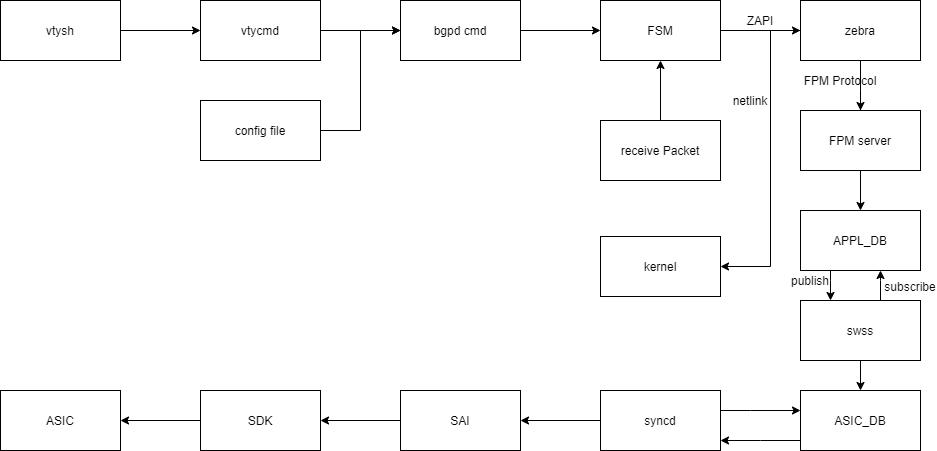

The diagram above was exported from draw.io. Its source (the exported page's mxGraphModel, read from the mxfile embedded in the PNG):
<mxGraphModel dx="1108" dy="482" grid="1" gridSize="10" guides="1" tooltips="1" connect="1" arrows="1" fold="1" page="1" pageScale="1" pageWidth="1169" pageHeight="1654" math="0" shadow="0">
  <root>
    <mxCell id="0" />
    <mxCell id="1" parent="0" />
    <mxCell id="5LKKplhyxsqnT6Bd1F1R-3" value="" style="edgeStyle=orthogonalEdgeStyle;rounded=0;orthogonalLoop=1;jettySize=auto;html=1;" parent="1" source="5LKKplhyxsqnT6Bd1F1R-1" target="5LKKplhyxsqnT6Bd1F1R-2" edge="1">
      <mxGeometry relative="1" as="geometry" />
    </mxCell>
    <mxCell id="5LKKplhyxsqnT6Bd1F1R-1" value="vtysh" style="rounded=0;whiteSpace=wrap;html=1;" parent="1" vertex="1">
      <mxGeometry x="10" y="10" width="120" height="60" as="geometry" />
    </mxCell>
    <mxCell id="5LKKplhyxsqnT6Bd1F1R-5" value="" style="edgeStyle=orthogonalEdgeStyle;rounded=0;orthogonalLoop=1;jettySize=auto;html=1;" parent="1" source="5LKKplhyxsqnT6Bd1F1R-2" target="5LKKplhyxsqnT6Bd1F1R-4" edge="1">
      <mxGeometry relative="1" as="geometry" />
    </mxCell>
    <mxCell id="5LKKplhyxsqnT6Bd1F1R-2" value="vtycmd" style="whiteSpace=wrap;html=1;rounded=0;" parent="1" vertex="1">
      <mxGeometry x="210" y="10" width="120" height="60" as="geometry" />
    </mxCell>
    <mxCell id="5LKKplhyxsqnT6Bd1F1R-7" value="" style="edgeStyle=orthogonalEdgeStyle;rounded=0;orthogonalLoop=1;jettySize=auto;html=1;" parent="1" source="5LKKplhyxsqnT6Bd1F1R-4" target="5LKKplhyxsqnT6Bd1F1R-6" edge="1">
      <mxGeometry relative="1" as="geometry" />
    </mxCell>
    <mxCell id="5LKKplhyxsqnT6Bd1F1R-4" value="bgpd cmd" style="whiteSpace=wrap;html=1;rounded=0;" parent="1" vertex="1">
      <mxGeometry x="410" y="10" width="120" height="60" as="geometry" />
    </mxCell>
    <mxCell id="5LKKplhyxsqnT6Bd1F1R-11" value="" style="edgeStyle=orthogonalEdgeStyle;rounded=0;orthogonalLoop=1;jettySize=auto;html=1;" parent="1" source="5LKKplhyxsqnT6Bd1F1R-6" target="5LKKplhyxsqnT6Bd1F1R-10" edge="1">
      <mxGeometry relative="1" as="geometry" />
    </mxCell>
    <mxCell id="5LKKplhyxsqnT6Bd1F1R-6" value="FSM" style="whiteSpace=wrap;html=1;rounded=0;" parent="1" vertex="1">
      <mxGeometry x="610" y="10" width="120" height="60" as="geometry" />
    </mxCell>
    <mxCell id="5LKKplhyxsqnT6Bd1F1R-9" value="" style="edgeStyle=orthogonalEdgeStyle;rounded=0;orthogonalLoop=1;jettySize=auto;html=1;" parent="1" source="5LKKplhyxsqnT6Bd1F1R-8" target="5LKKplhyxsqnT6Bd1F1R-6" edge="1">
      <mxGeometry relative="1" as="geometry" />
    </mxCell>
    <mxCell id="5LKKplhyxsqnT6Bd1F1R-8" value="receive&amp;nbsp;Packet" style="rounded=0;whiteSpace=wrap;html=1;" parent="1" vertex="1">
      <mxGeometry x="610" y="130" width="120" height="60" as="geometry" />
    </mxCell>
    <mxCell id="5LKKplhyxsqnT6Bd1F1R-13" value="" style="edgeStyle=orthogonalEdgeStyle;rounded=0;orthogonalLoop=1;jettySize=auto;html=1;" parent="1" source="5LKKplhyxsqnT6Bd1F1R-10" target="5LKKplhyxsqnT6Bd1F1R-12" edge="1">
      <mxGeometry relative="1" as="geometry">
        <Array as="points">
          <mxPoint x="780" y="40" />
          <mxPoint x="780" y="276" />
        </Array>
      </mxGeometry>
    </mxCell>
    <mxCell id="5LKKplhyxsqnT6Bd1F1R-19" value="" style="edgeStyle=orthogonalEdgeStyle;rounded=0;orthogonalLoop=1;jettySize=auto;html=1;startArrow=none;" parent="1" target="5LKKplhyxsqnT6Bd1F1R-18" edge="1">
      <mxGeometry relative="1" as="geometry">
        <mxPoint x="870" y="120" as="sourcePoint" />
      </mxGeometry>
    </mxCell>
    <mxCell id="5LKKplhyxsqnT6Bd1F1R-10" value="zebra" style="whiteSpace=wrap;html=1;rounded=0;" parent="1" vertex="1">
      <mxGeometry x="810" y="10" width="120" height="60" as="geometry" />
    </mxCell>
    <mxCell id="5LKKplhyxsqnT6Bd1F1R-12" value="kernel" style="whiteSpace=wrap;html=1;rounded=0;" parent="1" vertex="1">
      <mxGeometry x="610" y="246" width="120" height="60" as="geometry" />
    </mxCell>
    <mxCell id="5LKKplhyxsqnT6Bd1F1R-14" value="netlink" style="text;html=1;strokeColor=none;fillColor=none;align=center;verticalAlign=middle;whiteSpace=wrap;rounded=0;" parent="1" vertex="1">
      <mxGeometry x="740" y="100" width="40" height="20" as="geometry" />
    </mxCell>
    <mxCell id="5LKKplhyxsqnT6Bd1F1R-15" value="ZAPI" style="text;html=1;strokeColor=none;fillColor=none;align=center;verticalAlign=middle;whiteSpace=wrap;rounded=0;" parent="1" vertex="1">
      <mxGeometry x="750" y="20" width="40" height="20" as="geometry" />
    </mxCell>
    <mxCell id="5LKKplhyxsqnT6Bd1F1R-17" style="edgeStyle=orthogonalEdgeStyle;rounded=0;orthogonalLoop=1;jettySize=auto;html=1;entryX=0;entryY=0.5;entryDx=0;entryDy=0;" parent="1" source="5LKKplhyxsqnT6Bd1F1R-16" target="5LKKplhyxsqnT6Bd1F1R-4" edge="1">
      <mxGeometry relative="1" as="geometry" />
    </mxCell>
    <mxCell id="5LKKplhyxsqnT6Bd1F1R-16" value="config file" style="rounded=0;whiteSpace=wrap;html=1;" parent="1" vertex="1">
      <mxGeometry x="210" y="110" width="120" height="60" as="geometry" />
    </mxCell>
    <mxCell id="5LKKplhyxsqnT6Bd1F1R-24" value="" style="edgeStyle=orthogonalEdgeStyle;rounded=0;orthogonalLoop=1;jettySize=auto;html=1;" parent="1" source="5LKKplhyxsqnT6Bd1F1R-18" target="5LKKplhyxsqnT6Bd1F1R-23" edge="1">
      <mxGeometry relative="1" as="geometry" />
    </mxCell>
    <mxCell id="5LKKplhyxsqnT6Bd1F1R-18" value="FPM&amp;nbsp;server" style="whiteSpace=wrap;html=1;rounded=0;" parent="1" vertex="1">
      <mxGeometry x="810" y="120" width="120" height="60" as="geometry" />
    </mxCell>
    <mxCell id="5LKKplhyxsqnT6Bd1F1R-22" value="" style="edgeStyle=orthogonalEdgeStyle;rounded=0;orthogonalLoop=1;jettySize=auto;html=1;endArrow=none;" parent="1" source="5LKKplhyxsqnT6Bd1F1R-10" edge="1">
      <mxGeometry relative="1" as="geometry">
        <mxPoint x="870" y="70" as="sourcePoint" />
        <mxPoint x="870" y="100" as="targetPoint" />
      </mxGeometry>
    </mxCell>
    <mxCell id="5LKKplhyxsqnT6Bd1F1R-26" value="" style="edgeStyle=orthogonalEdgeStyle;rounded=0;orthogonalLoop=1;jettySize=auto;html=1;" parent="1" source="5LKKplhyxsqnT6Bd1F1R-23" target="5LKKplhyxsqnT6Bd1F1R-25" edge="1">
      <mxGeometry relative="1" as="geometry">
        <Array as="points">
          <mxPoint x="840" y="290" />
          <mxPoint x="840" y="290" />
        </Array>
      </mxGeometry>
    </mxCell>
    <mxCell id="5LKKplhyxsqnT6Bd1F1R-23" value="APPL_DB" style="whiteSpace=wrap;html=1;rounded=0;" parent="1" vertex="1">
      <mxGeometry x="810" y="220" width="120" height="60" as="geometry" />
    </mxCell>
    <mxCell id="5LKKplhyxsqnT6Bd1F1R-28" value="" style="edgeStyle=orthogonalEdgeStyle;rounded=0;orthogonalLoop=1;jettySize=auto;html=1;" parent="1" source="5LKKplhyxsqnT6Bd1F1R-25" target="5LKKplhyxsqnT6Bd1F1R-27" edge="1">
      <mxGeometry relative="1" as="geometry" />
    </mxCell>
    <mxCell id="5LKKplhyxsqnT6Bd1F1R-29" value="" style="edgeStyle=orthogonalEdgeStyle;rounded=0;orthogonalLoop=1;jettySize=auto;html=1;" parent="1" source="5LKKplhyxsqnT6Bd1F1R-25" target="5LKKplhyxsqnT6Bd1F1R-23" edge="1">
      <mxGeometry relative="1" as="geometry">
        <Array as="points">
          <mxPoint x="890" y="290" />
          <mxPoint x="890" y="290" />
        </Array>
      </mxGeometry>
    </mxCell>
    <mxCell id="5LKKplhyxsqnT6Bd1F1R-25" value="swss" style="whiteSpace=wrap;html=1;rounded=0;" parent="1" vertex="1">
      <mxGeometry x="810" y="310" width="120" height="60" as="geometry" />
    </mxCell>
    <mxCell id="5LKKplhyxsqnT6Bd1F1R-33" value="" style="edgeStyle=orthogonalEdgeStyle;rounded=0;orthogonalLoop=1;jettySize=auto;html=1;" parent="1" source="5LKKplhyxsqnT6Bd1F1R-27" target="5LKKplhyxsqnT6Bd1F1R-32" edge="1">
      <mxGeometry relative="1" as="geometry">
        <Array as="points">
          <mxPoint x="770" y="450" />
          <mxPoint x="770" y="450" />
        </Array>
      </mxGeometry>
    </mxCell>
    <mxCell id="5LKKplhyxsqnT6Bd1F1R-27" value="ASIC_DB" style="whiteSpace=wrap;html=1;rounded=0;" parent="1" vertex="1">
      <mxGeometry x="810" y="400" width="120" height="60" as="geometry" />
    </mxCell>
    <mxCell id="5LKKplhyxsqnT6Bd1F1R-30" value="publish" style="text;html=1;strokeColor=none;fillColor=none;align=center;verticalAlign=middle;whiteSpace=wrap;rounded=0;" parent="1" vertex="1">
      <mxGeometry x="800" y="280" width="40" height="20" as="geometry" />
    </mxCell>
    <mxCell id="5LKKplhyxsqnT6Bd1F1R-31" value="subscribe" style="text;html=1;strokeColor=none;fillColor=none;align=center;verticalAlign=middle;whiteSpace=wrap;rounded=0;" parent="1" vertex="1">
      <mxGeometry x="900" y="286" width="40" height="20" as="geometry" />
    </mxCell>
    <mxCell id="5LKKplhyxsqnT6Bd1F1R-34" value="" style="edgeStyle=orthogonalEdgeStyle;rounded=0;orthogonalLoop=1;jettySize=auto;html=1;" parent="1" source="5LKKplhyxsqnT6Bd1F1R-32" target="5LKKplhyxsqnT6Bd1F1R-27" edge="1">
      <mxGeometry relative="1" as="geometry">
        <Array as="points">
          <mxPoint x="760" y="420" />
          <mxPoint x="760" y="420" />
        </Array>
      </mxGeometry>
    </mxCell>
    <mxCell id="5LKKplhyxsqnT6Bd1F1R-36" value="" style="edgeStyle=orthogonalEdgeStyle;rounded=0;orthogonalLoop=1;jettySize=auto;html=1;" parent="1" source="5LKKplhyxsqnT6Bd1F1R-32" target="5LKKplhyxsqnT6Bd1F1R-35" edge="1">
      <mxGeometry relative="1" as="geometry" />
    </mxCell>
    <mxCell id="5LKKplhyxsqnT6Bd1F1R-32" value="syncd" style="whiteSpace=wrap;html=1;rounded=0;" parent="1" vertex="1">
      <mxGeometry x="610" y="400" width="120" height="60" as="geometry" />
    </mxCell>
    <mxCell id="5LKKplhyxsqnT6Bd1F1R-38" value="" style="edgeStyle=orthogonalEdgeStyle;rounded=0;orthogonalLoop=1;jettySize=auto;html=1;" parent="1" source="5LKKplhyxsqnT6Bd1F1R-35" target="5LKKplhyxsqnT6Bd1F1R-37" edge="1">
      <mxGeometry relative="1" as="geometry" />
    </mxCell>
    <mxCell id="5LKKplhyxsqnT6Bd1F1R-35" value="SAI" style="whiteSpace=wrap;html=1;rounded=0;" parent="1" vertex="1">
      <mxGeometry x="410" y="400" width="120" height="60" as="geometry" />
    </mxCell>
    <mxCell id="5LKKplhyxsqnT6Bd1F1R-40" value="" style="edgeStyle=orthogonalEdgeStyle;rounded=0;orthogonalLoop=1;jettySize=auto;html=1;" parent="1" source="5LKKplhyxsqnT6Bd1F1R-37" target="5LKKplhyxsqnT6Bd1F1R-39" edge="1">
      <mxGeometry relative="1" as="geometry" />
    </mxCell>
    <mxCell id="5LKKplhyxsqnT6Bd1F1R-37" value="SDK" style="whiteSpace=wrap;html=1;rounded=0;" parent="1" vertex="1">
      <mxGeometry x="210" y="400" width="120" height="60" as="geometry" />
    </mxCell>
    <mxCell id="5LKKplhyxsqnT6Bd1F1R-39" value="ASIC" style="whiteSpace=wrap;html=1;rounded=0;" parent="1" vertex="1">
      <mxGeometry x="10" y="400" width="120" height="60" as="geometry" />
    </mxCell>
    <mxCell id="5LKKplhyxsqnT6Bd1F1R-42" value="FPM&amp;nbsp;Protocol" style="text;html=1;strokeColor=none;fillColor=none;align=center;verticalAlign=middle;whiteSpace=wrap;rounded=0;" parent="1" vertex="1">
      <mxGeometry x="830" y="80" width="40" height="20" as="geometry" />
    </mxCell>
  </root>
</mxGraphModel>